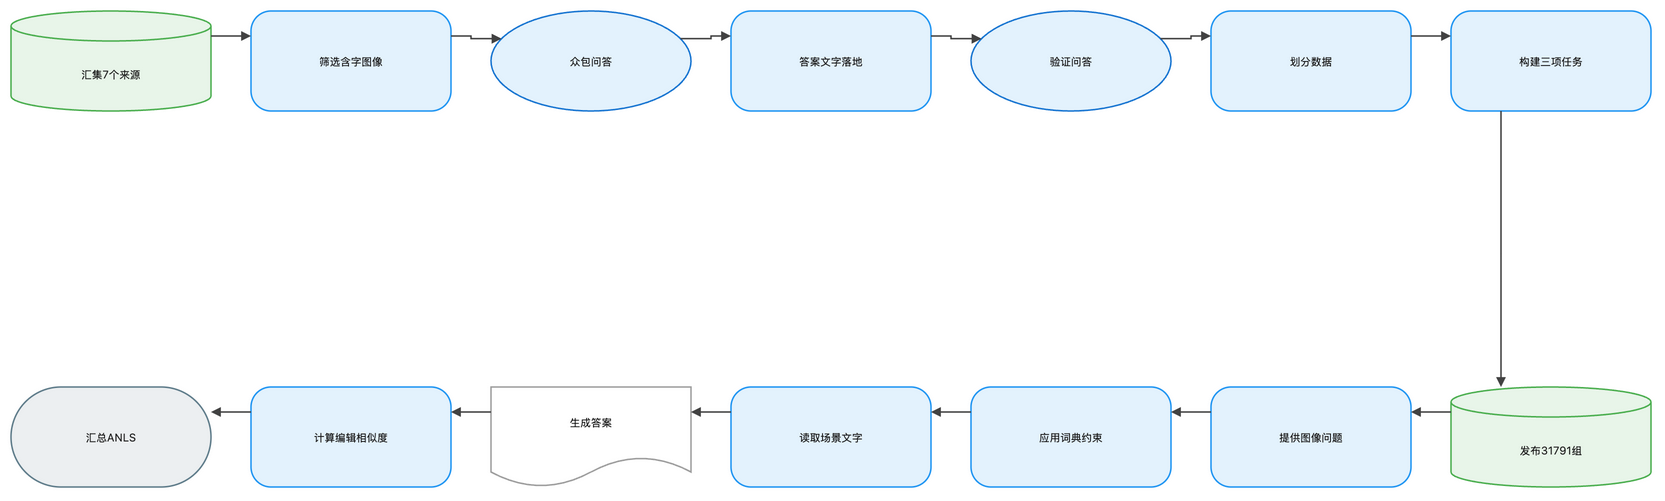

The diagram above was exported from draw.io. Its source (the exported page's mxGraphModel, read from the mxfile embedded in the PNG):
<mxGraphModel dx="1120" dy="720" grid="1" gridSize="8" guides="1" tooltips="1" connect="1" arrows="1" fold="1" page="1" pageScale="1" pageWidth="1648" pageHeight="552" math="1" background="#FFFFFF">
  <root>
    <mxCell id="0" />
    <mxCell id="1" parent="0" />
    <mxCell id="2" value="汇集7个来源" style="shape=cylinder3;boundedLbl=1;backgroundOutline=1;size=15;html=1;whiteSpace=wrap;fillColor=#E8F5E9;strokeColor=#4CAF50;strokeWidth=1.5;fontColor=#212121;fontSize=11;fontFamily=Inter, Roboto, system-ui, -apple-system, sans-serif;verticalAlign=middle;align=center" vertex="1" parent="1">
      <mxGeometry x="-72" y="-8" width="200" height="100" as="geometry" />
    </mxCell>
    <mxCell id="3" value="筛选含字图像" style="rounded=1;arcSize=20;html=1;whiteSpace=wrap;fillColor=#E3F2FD;strokeColor=#2196F3;strokeWidth=1.5;fontColor=#212121;fontSize=11;fontFamily=Inter, Roboto, system-ui, -apple-system, sans-serif;verticalAlign=middle;align=center" vertex="1" parent="1">
      <mxGeometry x="168" y="-8" width="200" height="100" as="geometry" />
    </mxCell>
    <mxCell id="4" value="众包问答" style="ellipse;html=1;whiteSpace=wrap;fillColor=#E3F2FD;strokeColor=#1976D2;strokeWidth=1.5;fontColor=#212121;fontSize=11;fontFamily=Inter, Roboto, system-ui, -apple-system, sans-serif;verticalAlign=middle;align=center" vertex="1" parent="1">
      <mxGeometry x="408" y="-8" width="200" height="100" as="geometry" />
    </mxCell>
    <mxCell id="5" value="答案文字落地" style="rounded=1;arcSize=20;html=1;whiteSpace=wrap;fillColor=#E3F2FD;strokeColor=#2196F3;strokeWidth=1.5;fontColor=#212121;fontSize=11;fontFamily=Inter, Roboto, system-ui, -apple-system, sans-serif;verticalAlign=middle;align=center" vertex="1" parent="1">
      <mxGeometry x="648" y="-8" width="200" height="100" as="geometry" />
    </mxCell>
    <mxCell id="6" value="验证问答" style="ellipse;html=1;whiteSpace=wrap;fillColor=#E3F2FD;strokeColor=#1976D2;strokeWidth=1.5;fontColor=#212121;fontSize=11;fontFamily=Inter, Roboto, system-ui, -apple-system, sans-serif;verticalAlign=middle;align=center" vertex="1" parent="1">
      <mxGeometry x="888" y="-8" width="200" height="100" as="geometry" />
    </mxCell>
    <mxCell id="7" value="划分数据" style="rounded=1;arcSize=20;html=1;whiteSpace=wrap;fillColor=#E3F2FD;strokeColor=#2196F3;strokeWidth=1.5;fontColor=#212121;fontSize=11;fontFamily=Inter, Roboto, system-ui, -apple-system, sans-serif;verticalAlign=middle;align=center" vertex="1" parent="1">
      <mxGeometry x="1128" y="-8" width="200" height="100" as="geometry" />
    </mxCell>
    <mxCell id="8" value="构建三项任务" style="rounded=1;arcSize=20;html=1;whiteSpace=wrap;fillColor=#E3F2FD;strokeColor=#2196F3;strokeWidth=1.5;fontColor=#212121;fontSize=11;fontFamily=Inter, Roboto, system-ui, -apple-system, sans-serif;verticalAlign=middle;align=center" vertex="1" parent="1">
      <mxGeometry x="1368" y="-8" width="200" height="100" as="geometry" />
    </mxCell>
    <mxCell id="9" value="发布31791组" style="shape=cylinder3;boundedLbl=1;backgroundOutline=1;size=15;html=1;whiteSpace=wrap;fillColor=#E8F5E9;strokeColor=#4CAF50;strokeWidth=1.5;fontColor=#212121;fontSize=11;fontFamily=Inter, Roboto, system-ui, -apple-system, sans-serif;verticalAlign=middle;align=center" vertex="1" parent="1">
      <mxGeometry x="1368" y="368" width="200" height="100" as="geometry" />
    </mxCell>
    <mxCell id="10" value="提供图像问题" style="rounded=1;arcSize=20;html=1;whiteSpace=wrap;fillColor=#E3F2FD;strokeColor=#2196F3;strokeWidth=1.5;fontColor=#212121;fontSize=11;fontFamily=Inter, Roboto, system-ui, -apple-system, sans-serif;verticalAlign=middle;align=center" vertex="1" parent="1">
      <mxGeometry x="1128" y="368" width="200" height="100" as="geometry" />
    </mxCell>
    <mxCell id="11" value="应用词典约束" style="rounded=1;arcSize=20;html=1;whiteSpace=wrap;fillColor=#E3F2FD;strokeColor=#2196F3;strokeWidth=1.5;fontColor=#212121;fontSize=11;fontFamily=Inter, Roboto, system-ui, -apple-system, sans-serif;verticalAlign=middle;align=center" vertex="1" parent="1">
      <mxGeometry x="888" y="368" width="200" height="100" as="geometry" />
    </mxCell>
    <mxCell id="12" value="读取场景文字" style="rounded=1;arcSize=20;html=1;whiteSpace=wrap;fillColor=#E3F2FD;strokeColor=#2196F3;strokeWidth=1.5;fontColor=#212121;fontSize=11;fontFamily=Inter, Roboto, system-ui, -apple-system, sans-serif;verticalAlign=middle;align=center" vertex="1" parent="1">
      <mxGeometry x="648" y="368" width="200" height="100" as="geometry" />
    </mxCell>
    <mxCell id="13" value="生成答案" style="shape=document;boundedLbl=1;html=1;whiteSpace=wrap;fillColor=#FFFFFF;strokeColor=#9E9E9E;strokeWidth=1.5;fontColor=#212121;fontSize=11;fontFamily=Inter, Roboto, system-ui, -apple-system, sans-serif;verticalAlign=middle;align=center" vertex="1" parent="1">
      <mxGeometry x="408" y="368" width="200" height="100" as="geometry" />
    </mxCell>
    <mxCell id="14" value="计算编辑相似度" style="rounded=1;arcSize=20;html=1;whiteSpace=wrap;fillColor=#E3F2FD;strokeColor=#2196F3;strokeWidth=1.5;fontColor=#212121;fontSize=11;fontFamily=Inter, Roboto, system-ui, -apple-system, sans-serif;verticalAlign=middle;align=center" vertex="1" parent="1">
      <mxGeometry x="168" y="368" width="200" height="100" as="geometry" />
    </mxCell>
    <mxCell id="15" value="汇总ANLS" style="rounded=1;arcSize=50;html=1;whiteSpace=wrap;fillColor=#ECEFF1;strokeColor=#607D8B;strokeWidth=1.5;fontColor=#212121;fontSize=11;fontFamily=Inter, Roboto, system-ui, -apple-system, sans-serif;verticalAlign=middle;align=center" vertex="1" parent="1">
      <mxGeometry x="-72" y="368" width="200" height="100" as="geometry" />
    </mxCell>
    <mxCell id="16" value="" style="edgeStyle=orthogonalEdgeStyle;rounded=0;orthogonalLoop=1;jettySize=auto;html=1;strokeColor=#424242;strokeWidth=1.5;endArrow=block;endFill=1;exitX=1;exitY=0.25;exitDx=0;exitDy=0;entryX=0;entryY=0.25;entryDx=0;entryDy=0;jumpStyle=arc;jumpSize=8" edge="1" parent="1" source="2" target="3">
      <mxGeometry relative="1" as="geometry" />
    </mxCell>
    <mxCell id="17" value="" style="edgeStyle=orthogonalEdgeStyle;rounded=0;orthogonalLoop=1;jettySize=auto;html=1;strokeColor=#424242;strokeWidth=1.5;endArrow=block;endFill=1;exitX=1;exitY=0.25;exitDx=0;exitDy=0;entryX=0;entryY=0.25;entryDx=0;entryDy=0;jumpStyle=arc;jumpSize=8" edge="1" parent="1" source="3" target="4">
      <mxGeometry relative="1" as="geometry" />
    </mxCell>
    <mxCell id="18" value="" style="edgeStyle=orthogonalEdgeStyle;rounded=0;orthogonalLoop=1;jettySize=auto;html=1;strokeColor=#424242;strokeWidth=1.5;endArrow=block;endFill=1;exitX=1;exitY=0.25;exitDx=0;exitDy=0;entryX=0;entryY=0.25;entryDx=0;entryDy=0;jumpStyle=arc;jumpSize=8" edge="1" parent="1" source="4" target="5">
      <mxGeometry relative="1" as="geometry" />
    </mxCell>
    <mxCell id="19" value="" style="edgeStyle=orthogonalEdgeStyle;rounded=0;orthogonalLoop=1;jettySize=auto;html=1;strokeColor=#424242;strokeWidth=1.5;endArrow=block;endFill=1;exitX=1;exitY=0.25;exitDx=0;exitDy=0;entryX=0;entryY=0.25;entryDx=0;entryDy=0;jumpStyle=arc;jumpSize=8" edge="1" parent="1" source="5" target="6">
      <mxGeometry relative="1" as="geometry" />
    </mxCell>
    <mxCell id="20" value="" style="edgeStyle=orthogonalEdgeStyle;rounded=0;orthogonalLoop=1;jettySize=auto;html=1;strokeColor=#424242;strokeWidth=1.5;endArrow=block;endFill=1;exitX=1;exitY=0.25;exitDx=0;exitDy=0;entryX=0;entryY=0.25;entryDx=0;entryDy=0;jumpStyle=arc;jumpSize=8" edge="1" parent="1" source="6" target="7">
      <mxGeometry relative="1" as="geometry" />
    </mxCell>
    <mxCell id="21" value="" style="edgeStyle=orthogonalEdgeStyle;rounded=0;orthogonalLoop=1;jettySize=auto;html=1;strokeColor=#424242;strokeWidth=1.5;endArrow=block;endFill=1;exitX=1;exitY=0.25;exitDx=0;exitDy=0;entryX=0;entryY=0.25;entryDx=0;entryDy=0;jumpStyle=arc;jumpSize=8" edge="1" parent="1" source="7" target="8">
      <mxGeometry relative="1" as="geometry" />
    </mxCell>
    <mxCell id="22" value="" style="edgeStyle=orthogonalEdgeStyle;rounded=0;orthogonalLoop=1;jettySize=auto;html=1;strokeColor=#424242;strokeWidth=1.5;endArrow=block;endFill=1;exitX=0.25;exitY=1;exitDx=0;exitDy=0;entryX=0.25;entryY=0;entryDx=0;entryDy=0;jumpStyle=arc;jumpSize=8" edge="1" parent="1" source="8" target="9">
      <mxGeometry relative="1" as="geometry" />
    </mxCell>
    <mxCell id="23" value="" style="edgeStyle=orthogonalEdgeStyle;rounded=0;orthogonalLoop=1;jettySize=auto;html=1;strokeColor=#424242;strokeWidth=1.5;endArrow=block;endFill=1;exitX=0;exitY=0.25;exitDx=0;exitDy=0;entryX=1;entryY=0.25;entryDx=0;entryDy=0;jumpStyle=arc;jumpSize=8" edge="1" parent="1" source="9" target="10">
      <mxGeometry relative="1" as="geometry" />
    </mxCell>
    <mxCell id="24" value="" style="edgeStyle=orthogonalEdgeStyle;rounded=0;orthogonalLoop=1;jettySize=auto;html=1;strokeColor=#424242;strokeWidth=1.5;endArrow=block;endFill=1;exitX=0;exitY=0.25;exitDx=0;exitDy=0;entryX=1;entryY=0.25;entryDx=0;entryDy=0;jumpStyle=arc;jumpSize=8" edge="1" parent="1" source="10" target="11">
      <mxGeometry relative="1" as="geometry" />
    </mxCell>
    <mxCell id="25" value="" style="edgeStyle=orthogonalEdgeStyle;rounded=0;orthogonalLoop=1;jettySize=auto;html=1;strokeColor=#424242;strokeWidth=1.5;endArrow=block;endFill=1;exitX=0;exitY=0.25;exitDx=0;exitDy=0;entryX=1;entryY=0.25;entryDx=0;entryDy=0;jumpStyle=arc;jumpSize=8" edge="1" parent="1" source="11" target="12">
      <mxGeometry relative="1" as="geometry" />
    </mxCell>
    <mxCell id="26" value="" style="edgeStyle=orthogonalEdgeStyle;rounded=0;orthogonalLoop=1;jettySize=auto;html=1;strokeColor=#424242;strokeWidth=1.5;endArrow=block;endFill=1;exitX=0;exitY=0.25;exitDx=0;exitDy=0;entryX=1;entryY=0.25;entryDx=0;entryDy=0;jumpStyle=arc;jumpSize=8" edge="1" parent="1" source="12" target="13">
      <mxGeometry relative="1" as="geometry" />
    </mxCell>
    <mxCell id="27" value="" style="edgeStyle=orthogonalEdgeStyle;rounded=0;orthogonalLoop=1;jettySize=auto;html=1;strokeColor=#424242;strokeWidth=1.5;endArrow=block;endFill=1;exitX=0;exitY=0.25;exitDx=0;exitDy=0;entryX=1;entryY=0.25;entryDx=0;entryDy=0;jumpStyle=arc;jumpSize=8" edge="1" parent="1" source="13" target="14">
      <mxGeometry relative="1" as="geometry" />
    </mxCell>
    <mxCell id="28" value="" style="edgeStyle=orthogonalEdgeStyle;rounded=0;orthogonalLoop=1;jettySize=auto;html=1;strokeColor=#424242;strokeWidth=1.5;endArrow=block;endFill=1;exitX=0;exitY=0.25;exitDx=0;exitDy=0;entryX=1;entryY=0.25;entryDx=0;entryDy=0;jumpStyle=arc;jumpSize=8" edge="1" parent="1" source="14" target="15">
      <mxGeometry relative="1" as="geometry" />
    </mxCell>
  </root>
</mxGraphModel>